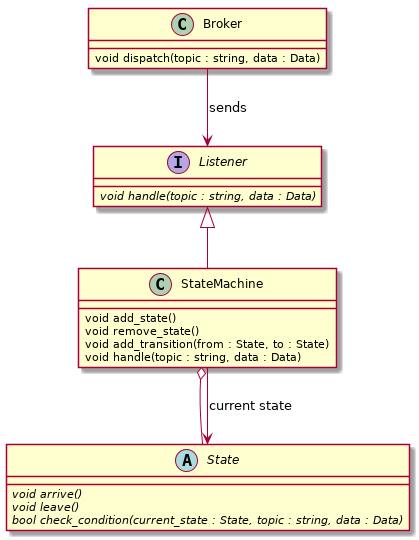

The diagram above was rendered by PlantUML. Its source (embedded in the PNG):
@startuml

Listener<|--StateMachine

StateMachine o-- State

StateMachine --> State : current state

Broker --> Listener : sends

class Broker {
    void dispatch(topic : string, data : Data)
}

interface Listener {
    {abstract} void handle(topic : string, data : Data)
}

class StateMachine {
    void add_state()
    void remove_state()
    void add_transition(from : State, to : State)
    void handle(topic : string, data : Data)
}

abstract class State {
    {abstract} void arrive()
    {abstract} void leave()
    {abstract} bool check_condition(current_state : State, topic : string, data : Data)
}


@enduml